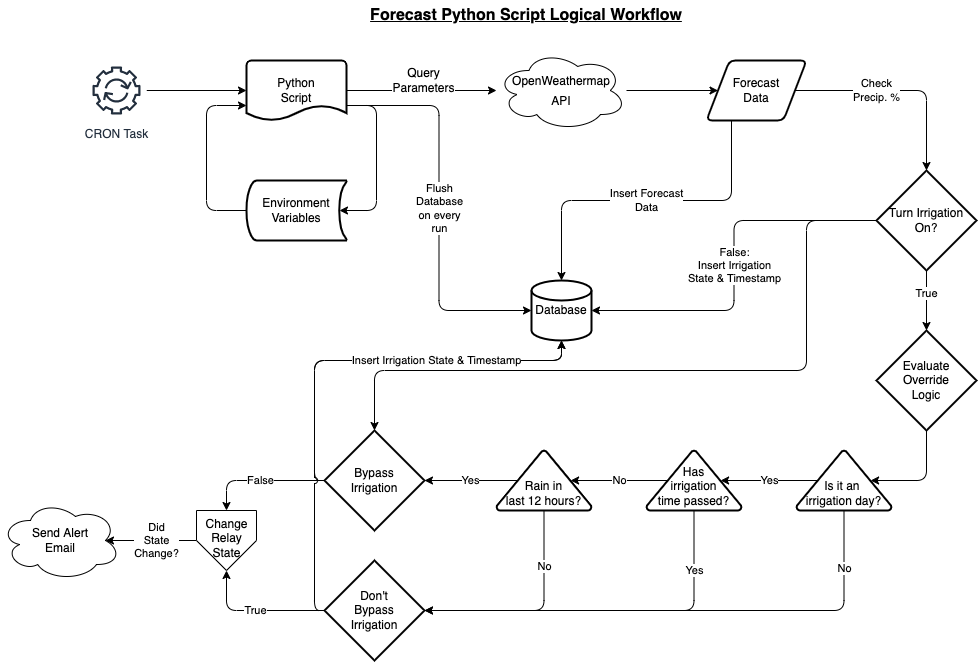

The diagram above was exported from draw.io. Its source (the exported page's mxGraphModel, read from the mxfile embedded in the PNG):
<mxGraphModel dx="1431" dy="914" grid="1" gridSize="10" guides="1" tooltips="1" connect="1" arrows="1" fold="1" page="1" pageScale="1" pageWidth="1100" pageHeight="850" math="0" shadow="0">
  <root>
    <mxCell id="0" />
    <mxCell id="1" parent="0" />
    <mxCell id="5" value="" style="edgeStyle=none;html=1;fontSize=16;" parent="1" source="2" edge="1">
      <mxGeometry relative="1" as="geometry">
        <mxPoint x="270" y="110" as="targetPoint" />
      </mxGeometry>
    </mxCell>
    <mxCell id="2" value="CRON Task" style="sketch=0;outlineConnect=0;fontColor=#232F3E;gradientColor=none;strokeColor=#232F3E;fillColor=#ffffff;dashed=0;verticalLabelPosition=bottom;verticalAlign=top;align=center;html=1;fontSize=12;fontStyle=0;aspect=fixed;shape=mxgraph.aws4.resourceIcon;resIcon=mxgraph.aws4.automation;" parent="1" vertex="1">
      <mxGeometry x="110" y="80" width="60" height="60" as="geometry" />
    </mxCell>
    <mxCell id="3" value="&lt;font style=&quot;font-size: 16px&quot;&gt;&lt;b&gt;&lt;u&gt;Forecast Python Script Logical Workflow&lt;/u&gt;&lt;/b&gt;&lt;/font&gt;" style="text;html=1;strokeColor=none;fillColor=none;align=center;verticalAlign=middle;whiteSpace=wrap;rounded=0;" parent="1" vertex="1">
      <mxGeometry x="365" y="20" width="370" height="30" as="geometry" />
    </mxCell>
    <mxCell id="14" value="" style="edgeStyle=orthogonalEdgeStyle;html=1;fontSize=12;" parent="1" source="6" target="13" edge="1">
      <mxGeometry relative="1" as="geometry" />
    </mxCell>
    <mxCell id="6" value="&lt;font style=&quot;font-size: 12px&quot;&gt;OpenWeathermap&lt;br&gt;API&lt;/font&gt;" style="ellipse;shape=cloud;whiteSpace=wrap;html=1;fontSize=16;" parent="1" vertex="1">
      <mxGeometry x="520" y="70" width="130" height="80" as="geometry" />
    </mxCell>
    <mxCell id="9" style="edgeStyle=orthogonalEdgeStyle;html=1;exitX=1;exitY=0.75;exitDx=0;exitDy=0;exitPerimeter=0;entryX=0.93;entryY=0.5;entryDx=0;entryDy=0;entryPerimeter=0;fontSize=12;" parent="1" source="7" target="8" edge="1">
      <mxGeometry relative="1" as="geometry">
        <Array as="points">
          <mxPoint x="400" y="125" />
          <mxPoint x="400" y="230" />
        </Array>
      </mxGeometry>
    </mxCell>
    <mxCell id="11" value="" style="edgeStyle=orthogonalEdgeStyle;html=1;fontSize=12;" parent="1" source="7" target="6" edge="1">
      <mxGeometry relative="1" as="geometry" />
    </mxCell>
    <mxCell id="12" value="Query&lt;br&gt;Parameters" style="edgeLabel;html=1;align=center;verticalAlign=middle;resizable=0;points=[];fontSize=12;" parent="11" vertex="1" connectable="0">
      <mxGeometry x="0.0178" y="-2" relative="1" as="geometry">
        <mxPoint y="-12" as="offset" />
      </mxGeometry>
    </mxCell>
    <mxCell id="30" value="Flush&lt;br&gt;Database&lt;br&gt;on every&lt;br&gt;run" style="edgeStyle=orthogonalEdgeStyle;html=1;exitX=1;exitY=0.75;exitDx=0;exitDy=0;exitPerimeter=0;entryX=0;entryY=0.5;entryDx=0;entryDy=0;entryPerimeter=0;" edge="1" parent="1" source="7" target="27">
      <mxGeometry relative="1" as="geometry" />
    </mxCell>
    <mxCell id="7" value="Python&lt;br&gt;Script" style="strokeWidth=2;html=1;shape=mxgraph.flowchart.document2;whiteSpace=wrap;size=0.25;fontSize=12;" parent="1" vertex="1">
      <mxGeometry x="270" y="80" width="100" height="60" as="geometry" />
    </mxCell>
    <mxCell id="10" style="edgeStyle=orthogonalEdgeStyle;html=1;exitX=0;exitY=0.5;exitDx=0;exitDy=0;exitPerimeter=0;entryX=0;entryY=0.75;entryDx=0;entryDy=0;entryPerimeter=0;fontSize=12;" parent="1" source="8" target="7" edge="1">
      <mxGeometry relative="1" as="geometry">
        <Array as="points">
          <mxPoint x="230" y="230" />
          <mxPoint x="230" y="125" />
        </Array>
      </mxGeometry>
    </mxCell>
    <mxCell id="8" value="Environment&lt;br&gt;Variables" style="strokeWidth=2;html=1;shape=mxgraph.flowchart.stored_data;whiteSpace=wrap;fontSize=12;" parent="1" vertex="1">
      <mxGeometry x="270" y="200" width="100" height="60" as="geometry" />
    </mxCell>
    <mxCell id="22" value="Check&lt;br&gt;Precip. %" style="edgeStyle=orthogonalEdgeStyle;html=1;exitX=1;exitY=0.5;exitDx=0;exitDy=0;entryX=0.5;entryY=0;entryDx=0;entryDy=0;entryPerimeter=0;" edge="1" parent="1" source="13" target="21">
      <mxGeometry x="-0.2293" relative="1" as="geometry">
        <mxPoint as="offset" />
      </mxGeometry>
    </mxCell>
    <mxCell id="29" value="Insert Forecast&lt;br&gt;Data" style="edgeStyle=orthogonalEdgeStyle;html=1;exitX=0.25;exitY=1;exitDx=0;exitDy=0;entryX=0.5;entryY=0;entryDx=0;entryDy=0;entryPerimeter=0;" edge="1" parent="1" source="13" target="27">
      <mxGeometry relative="1" as="geometry" />
    </mxCell>
    <mxCell id="13" value="Forecast&lt;br&gt;Data" style="shape=parallelogram;html=1;strokeWidth=2;perimeter=parallelogramPerimeter;whiteSpace=wrap;rounded=1;arcSize=12;size=0.23;fontSize=12;" parent="1" vertex="1">
      <mxGeometry x="730" y="80" width="100" height="60" as="geometry" />
    </mxCell>
    <mxCell id="25" value="True" style="edgeStyle=orthogonalEdgeStyle;html=1;exitX=0.5;exitY=1;exitDx=0;exitDy=0;exitPerimeter=0;entryX=0.5;entryY=0;entryDx=0;entryDy=0;entryPerimeter=0;" edge="1" parent="1" source="21" target="26">
      <mxGeometry x="-0.25" relative="1" as="geometry">
        <mxPoint x="880" y="360" as="targetPoint" />
        <mxPoint as="offset" />
      </mxGeometry>
    </mxCell>
    <mxCell id="28" value="False:&lt;br&gt;Insert Irrigation&lt;br&gt;State &amp;amp; Timestamp" style="edgeStyle=orthogonalEdgeStyle;html=1;exitX=0;exitY=0.5;exitDx=0;exitDy=0;exitPerimeter=0;entryX=1;entryY=0.5;entryDx=0;entryDy=0;entryPerimeter=0;" edge="1" parent="1" source="21" target="27">
      <mxGeometry relative="1" as="geometry" />
    </mxCell>
    <mxCell id="39" style="edgeStyle=orthogonalEdgeStyle;html=1;exitX=0;exitY=0.5;exitDx=0;exitDy=0;exitPerimeter=0;entryX=0.5;entryY=0;entryDx=0;entryDy=0;entryPerimeter=0;" edge="1" parent="1" source="21" target="37">
      <mxGeometry relative="1" as="geometry">
        <Array as="points">
          <mxPoint x="830" y="240" />
          <mxPoint x="830" y="390" />
          <mxPoint x="398" y="390" />
        </Array>
      </mxGeometry>
    </mxCell>
    <mxCell id="21" value="Turn Irrigation&lt;br&gt;On?" style="strokeWidth=2;html=1;shape=mxgraph.flowchart.decision;whiteSpace=wrap;" vertex="1" parent="1">
      <mxGeometry x="900" y="190" width="100" height="100" as="geometry" />
    </mxCell>
    <mxCell id="33" style="edgeStyle=orthogonalEdgeStyle;html=1;exitX=0.5;exitY=1;exitDx=0;exitDy=0;exitPerimeter=0;entryX=0.78;entryY=0.5;entryDx=0;entryDy=0;entryPerimeter=0;" edge="1" parent="1" source="26" target="32">
      <mxGeometry relative="1" as="geometry">
        <Array as="points">
          <mxPoint x="950" y="500" />
        </Array>
      </mxGeometry>
    </mxCell>
    <mxCell id="26" value="Evaluate&lt;br&gt;Override&lt;br&gt;Logic" style="strokeWidth=2;html=1;shape=mxgraph.flowchart.decision;whiteSpace=wrap;" vertex="1" parent="1">
      <mxGeometry x="900" y="350" width="100" height="100" as="geometry" />
    </mxCell>
    <mxCell id="27" value="Database" style="strokeWidth=2;html=1;shape=mxgraph.flowchart.database;whiteSpace=wrap;" vertex="1" parent="1">
      <mxGeometry x="555" y="300" width="60" height="60" as="geometry" />
    </mxCell>
    <mxCell id="38" value="Yes" style="edgeStyle=orthogonalEdgeStyle;html=1;exitX=0.22;exitY=0.5;exitDx=0;exitDy=0;exitPerimeter=0;entryX=1;entryY=0.5;entryDx=0;entryDy=0;entryPerimeter=0;" edge="1" parent="1" source="31" target="37">
      <mxGeometry relative="1" as="geometry" />
    </mxCell>
    <mxCell id="41" value="No" style="edgeStyle=orthogonalEdgeStyle;html=1;exitX=0.5;exitY=1;exitDx=0;exitDy=0;exitPerimeter=0;entryX=1;entryY=0.5;entryDx=0;entryDy=0;entryPerimeter=0;" edge="1" parent="1" source="31" target="40">
      <mxGeometry x="-0.4947" relative="1" as="geometry">
        <mxPoint as="offset" />
      </mxGeometry>
    </mxCell>
    <mxCell id="31" value="Rain in&lt;br&gt;last 12 hours?" style="strokeWidth=2;html=1;shape=mxgraph.flowchart.extract_or_measurement;whiteSpace=wrap;verticalAlign=bottom;" vertex="1" parent="1">
      <mxGeometry x="520" y="470" width="95" height="60" as="geometry" />
    </mxCell>
    <mxCell id="35" value="Yes" style="edgeStyle=orthogonalEdgeStyle;html=1;exitX=0.22;exitY=0.5;exitDx=0;exitDy=0;exitPerimeter=0;entryX=0.78;entryY=0.5;entryDx=0;entryDy=0;entryPerimeter=0;" edge="1" parent="1" source="32" target="34">
      <mxGeometry relative="1" as="geometry" />
    </mxCell>
    <mxCell id="43" value="No" style="edgeStyle=orthogonalEdgeStyle;html=1;exitX=0.5;exitY=1;exitDx=0;exitDy=0;exitPerimeter=0;entryX=1;entryY=0.5;entryDx=0;entryDy=0;entryPerimeter=0;" edge="1" parent="1" source="32" target="40">
      <mxGeometry x="-0.7767" relative="1" as="geometry">
        <mxPoint as="offset" />
      </mxGeometry>
    </mxCell>
    <mxCell id="32" value="Is it an&amp;nbsp;&lt;br&gt;irrigation day?" style="strokeWidth=2;html=1;shape=mxgraph.flowchart.extract_or_measurement;whiteSpace=wrap;verticalAlign=bottom;" vertex="1" parent="1">
      <mxGeometry x="820" y="470" width="95" height="60" as="geometry" />
    </mxCell>
    <mxCell id="36" value="No" style="edgeStyle=orthogonalEdgeStyle;html=1;exitX=0.22;exitY=0.5;exitDx=0;exitDy=0;exitPerimeter=0;entryX=0.78;entryY=0.5;entryDx=0;entryDy=0;entryPerimeter=0;" edge="1" parent="1" source="34" target="31">
      <mxGeometry relative="1" as="geometry">
        <mxPoint x="620" y="490" as="targetPoint" />
      </mxGeometry>
    </mxCell>
    <mxCell id="42" value="Yes" style="edgeStyle=orthogonalEdgeStyle;html=1;exitX=0.5;exitY=1;exitDx=0;exitDy=0;exitPerimeter=0;" edge="1" parent="1" source="34">
      <mxGeometry x="-0.6903" relative="1" as="geometry">
        <mxPoint x="430" y="630" as="targetPoint" />
        <Array as="points">
          <mxPoint x="718" y="630" />
        </Array>
        <mxPoint as="offset" />
      </mxGeometry>
    </mxCell>
    <mxCell id="34" value="Has&lt;br&gt;irrigation&lt;br&gt;time passed?" style="strokeWidth=2;html=1;shape=mxgraph.flowchart.extract_or_measurement;whiteSpace=wrap;verticalAlign=bottom;" vertex="1" parent="1">
      <mxGeometry x="670" y="470" width="95" height="60" as="geometry" />
    </mxCell>
    <mxCell id="46" value="False" style="edgeStyle=orthogonalEdgeStyle;html=1;exitX=0;exitY=0.5;exitDx=0;exitDy=0;exitPerimeter=0;entryX=0.5;entryY=0;entryDx=0;entryDy=0;" edge="1" parent="1" source="37" target="45">
      <mxGeometry relative="1" as="geometry" />
    </mxCell>
    <mxCell id="48" style="edgeStyle=orthogonalEdgeStyle;html=1;exitX=0;exitY=0.5;exitDx=0;exitDy=0;exitPerimeter=0;entryX=0.5;entryY=1;entryDx=0;entryDy=0;entryPerimeter=0;" edge="1" parent="1" source="37" target="27">
      <mxGeometry relative="1" as="geometry">
        <Array as="points">
          <mxPoint x="338" y="500" />
          <mxPoint x="338" y="380" />
          <mxPoint x="585" y="380" />
        </Array>
      </mxGeometry>
    </mxCell>
    <mxCell id="37" value="Bypass&lt;br&gt;Irrigation" style="strokeWidth=2;html=1;shape=mxgraph.flowchart.decision;whiteSpace=wrap;" vertex="1" parent="1">
      <mxGeometry x="348" y="450" width="100" height="100" as="geometry" />
    </mxCell>
    <mxCell id="47" value="True" style="edgeStyle=orthogonalEdgeStyle;html=1;exitX=0;exitY=0.5;exitDx=0;exitDy=0;exitPerimeter=0;entryX=0.5;entryY=1;entryDx=0;entryDy=0;" edge="1" parent="1" source="40" target="45">
      <mxGeometry relative="1" as="geometry" />
    </mxCell>
    <mxCell id="49" value="Insert Irrigation State &amp;amp; Timestamp" style="edgeStyle=orthogonalEdgeStyle;html=1;exitX=0;exitY=0.5;exitDx=0;exitDy=0;exitPerimeter=0;entryX=0.5;entryY=1;entryDx=0;entryDy=0;entryPerimeter=0;jumpStyle=arc;" edge="1" parent="1" source="40" target="27">
      <mxGeometry x="0.4497" relative="1" as="geometry">
        <Array as="points">
          <mxPoint x="338" y="630" />
          <mxPoint x="338" y="380" />
          <mxPoint x="585" y="380" />
        </Array>
        <mxPoint as="offset" />
      </mxGeometry>
    </mxCell>
    <mxCell id="40" value="Don't&lt;br&gt;Bypass&lt;br&gt;Irrigation" style="strokeWidth=2;html=1;shape=mxgraph.flowchart.decision;whiteSpace=wrap;" vertex="1" parent="1">
      <mxGeometry x="348" y="580" width="100" height="100" as="geometry" />
    </mxCell>
    <mxCell id="51" value="Did&lt;br&gt;State&lt;br&gt;Change?" style="edgeStyle=orthogonalEdgeStyle;jumpStyle=arc;html=1;exitX=0;exitY=0.5;exitDx=0;exitDy=0;entryX=0.875;entryY=0.5;entryDx=0;entryDy=0;entryPerimeter=0;" edge="1" parent="1" source="45" target="50">
      <mxGeometry x="-0.1209" relative="1" as="geometry">
        <mxPoint as="offset" />
      </mxGeometry>
    </mxCell>
    <mxCell id="45" value="Change&lt;br&gt;Relay&lt;br&gt;State" style="verticalLabelPosition=middle;verticalAlign=top;html=1;shape=offPageConnector;rounded=0;size=0.5;labelPosition=center;align=center;" vertex="1" parent="1">
      <mxGeometry x="220" y="530" width="60" height="60" as="geometry" />
    </mxCell>
    <mxCell id="50" value="Send Alert&lt;br&gt;Email" style="ellipse;shape=cloud;whiteSpace=wrap;html=1;" vertex="1" parent="1">
      <mxGeometry x="24" y="520" width="120" height="80" as="geometry" />
    </mxCell>
  </root>
</mxGraphModel>